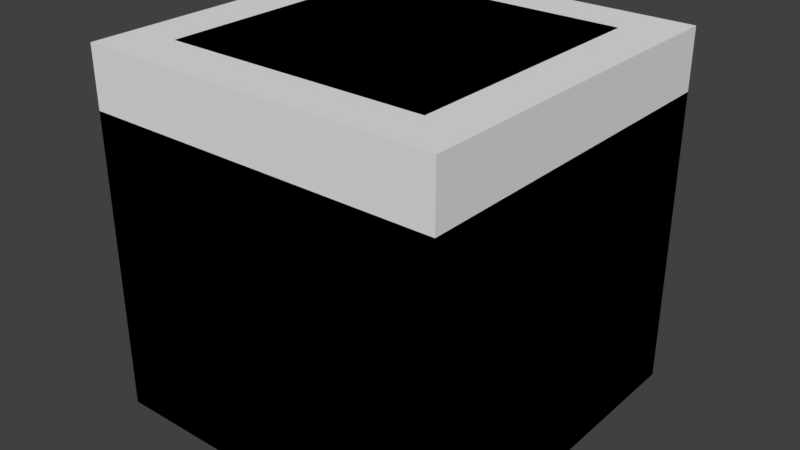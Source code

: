 # Source: CokeOven.blend  (saved by Blender 2.79.0; exported with 4.5.12 LTS)
import bpy
from mathutils import Matrix  # noqa: F401  (used for matrix-valued properties, if any)

bpy.ops.wm.read_factory_settings(use_empty=True)
scene = bpy.context.scene
scene.name = 'Scene'

# ---- collections
col_collection_1 = bpy.data.collections.new('Collection 1'); scene.collection.children.link(col_collection_1)

# ---- materials (node trees are filled in below, after node groups)
mat_blank = bpy.data.materials.new('blank')
mat_blank.alpha_threshold = 0.0
mat_blank.use_transparent_shadow = False
mat_blank.roughness = 0.5
mat_black = bpy.data.materials.new('black')
mat_black.alpha_threshold = 0.0
mat_black.use_transparent_shadow = False
mat_black.diffuse_color = (0.0, 0.0, 0.0, 1.0)
mat_black.roughness = 0.5

# ---- material node trees

# ---- world
world_world = bpy.data.worlds.new('World'); scene.world = world_world
world_world.color = (0.05088, 0.05088, 0.05088)
world_world.use_sun_shadow = False
world_world.sun_shadow_jitter_overblur = 0.0
world_world.cycles.sampling_method = 'MANUAL'

# ---- meshes
me_bounds = bpy.data.meshes.new('bounds')
me_bounds.from_pydata([(-3.0, -3.0, -3.0), (-3.0, -3.0, 3.0), (-3.0, 3.0, -3.0), (-3.0, 3.0, 3.0), (3.0, -3.0, -3.0), (3.0, -3.0, 3.0), (3.0, 3.0, -3.0), (3.0, 3.0, 3.0)], [], [(0, 1, 3, 2), (2, 3, 7, 6), (6, 7, 5, 4), (4, 5, 1, 0), (2, 6, 4, 0), (7, 3, 1, 5)])
me_bounds.use_remesh_preserve_volume = False
me_bounds.use_remesh_preserve_attributes = False
me_bounds.use_mirror_vertex_groups = False
me_bounds.update()
me_cube_001 = bpy.data.meshes.new('Cube.001')
me_cube_001.from_pydata([(-3.0, -3.0, -3.0), (-2.2, -2.2, 3.0), (-2.2, 3.0, -1.7), (-2.2, 2.2, 3.0), (3.0, -3.0, -3.0), (2.2, -2.2, 3.0), (2.2, 3.0, -1.7), (2.2, 2.2, 3.0), (-3.0, -3.0, 2.0), (-2.2, 3.0, 0.2), (2.2, 3.0, 0.2), (3.0, -3.0, 2.0), (-3.0, 3.0, 2.0), (-3.0, 3.0, -3.0), (3.0, 3.0, -3.0), (3.0, 3.0, 2.0), (-1.76, 2.0, 0.6343), (-1.76, 2.0, -1.686), (1.76, 2.0, -1.686), (1.76, 2.0, 0.6343), (0.0, 3.0, 1.7), (0.0, 2.0, 1.834), (1.1, 3.0, 1.2), (0.88, 2.0, 1.434), (-1.1, 3.0, 1.2), (-0.88, 2.0, 1.434)], [], [(0, 8, 12, 13), (6, 2, 17, 18), (14, 15, 11, 4), (4, 11, 8, 0), (13, 14, 4, 0), (7, 3, 1, 5), (1, 3, 12, 8), (3, 7, 15, 12), (7, 5, 11, 15), (5, 1, 8, 11), (9, 2, 13, 12), (2, 6, 14, 13), (20, 24, 12), (6, 10, 15, 14), (25, 23, 19, 16), (2, 9, 16, 17), (10, 6, 18, 19), (20, 22, 23, 21), (24, 20, 21, 25), (22, 10, 19, 23), (9, 24, 25, 16), (15, 10, 22), (15, 22, 20), (24, 9, 12), (12, 15, 20), (25, 21, 23), (18, 17, 16, 19)])
me_cube_001.polygons.foreach_set('material_index', [0, 0, 0, 0, 0, 0, 0, 0, 0, 0, 0, 0, 0, 0, 1, 0, 0, 0, 0, 0, 0, 0, 0, 0, 0, 1, 1])
me_cube_001.materials.append(mat_blank)
me_cube_001.materials.append(mat_black)
me_cube_001.use_remesh_preserve_volume = False
me_cube_001.use_remesh_preserve_attributes = False
me_cube_001.use_mirror_vertex_groups = False
me_cube_001.update()

# ---- objects
ob_bounds = bpy.data.objects.new('bounds', me_bounds)
ob_cube = bpy.data.objects.new('Cube', me_cube_001)

# ---- transforms, parenting, visibility, modifiers, constraints
ob_bounds.location = (0.0, 0.0, 3.0)
ob_bounds.display_type = 'BOUNDS'
ob_bounds.lineart.crease_threshold = 0.0
ob_cube.location = (0.0, 0.0, 3.0)
ob_cube.lineart.crease_threshold = 0.0

# ---- collection membership
col_collection_1.objects.link(ob_bounds)
col_collection_1.objects.link(ob_cube)

# ---- scene / render settings (as saved in the file)
scene.frame_start = 1; scene.frame_end = 250; scene.frame_set(1)
scene.render.engine = 'BLENDER_EEVEE_NEXT'
scene.render.resolution_percentage = 50
scene.render.dither_intensity = 0.0
scene.cycles.use_denoising = False
scene.cycles.samples = 128
scene.cycles.sampling_pattern = 'TABULATED_SOBOL'
scene.cycles.use_adaptive_sampling = False
scene.cycles.use_light_tree = False
scene.cycles.blur_glossy = 0.0
scene.cycles.sample_clamp_indirect = 0.0
scene.view_settings.view_transform = 'Standard'
bpy.context.view_layer.update()

# ---- added for rendering (the .blend has no active camera and no usable light): camera, sun
cam_auto = bpy.data.cameras.new('AutoCamera')
cam_auto.lens = 50.0
cam_auto.sensor_width = 36.0
cam_auto.clip_end = 1000.0
ob_auto_camera = bpy.data.objects.new('AutoCamera', cam_auto)
scene.collection.objects.link(ob_auto_camera)
ob_auto_camera.location = (9.61522, -11.5383, 10.6922)
ob_auto_camera.rotation_euler = (1.09748, -7.21219e-08, 0.694738)
scene.camera = ob_auto_camera
light_auto_sun = bpy.data.lights.new('AutoSun', 'SUN')
light_auto_sun.energy = 3.0
light_auto_sun.angle = 0.0523599
ob_auto_sun = bpy.data.objects.new('AutoSun', light_auto_sun)
scene.collection.objects.link(ob_auto_sun)
ob_auto_sun.rotation_euler = (0.872665, 0.174533, 0.523599)
bpy.context.view_layer.update()
